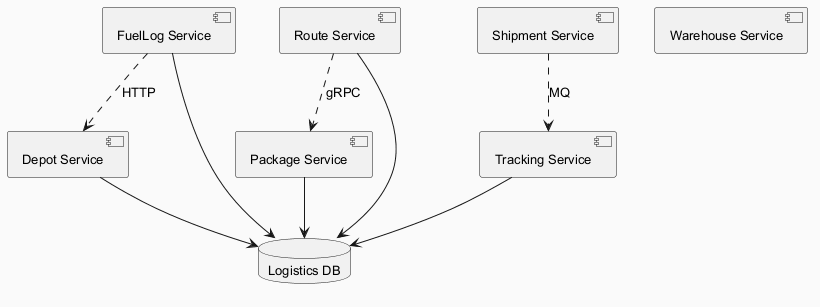

The diagram above was rendered by PlantUML. Its source (embedded in the PNG):
@startuml
skinparam backgroundColor #FAFAFA
skinparam classBackgroundColor #FFF3E0
skinparam classBorderColor #E65100
skinparam defaultFontSize 13
component "FuelLog Service" as C_FuelLogService
component "Route Service" as C_RouteService
component "Depot Service" as C_DepotService
component "Warehouse Service" as C_WarehouseService
component "Package Service" as C_PackageService
component "Shipment Service" as C_ShipmentService
component "Tracking Service" as C_TrackingService
database "Logistics DB" as DB_logistics
C_FuelLogService --> DB_logistics
C_RouteService --> DB_logistics
C_DepotService --> DB_logistics
C_PackageService --> DB_logistics
C_TrackingService --> DB_logistics
C_FuelLogService ..> C_DepotService : HTTP
C_RouteService ..> C_PackageService : gRPC
C_ShipmentService ..> C_TrackingService : MQ
@enduml